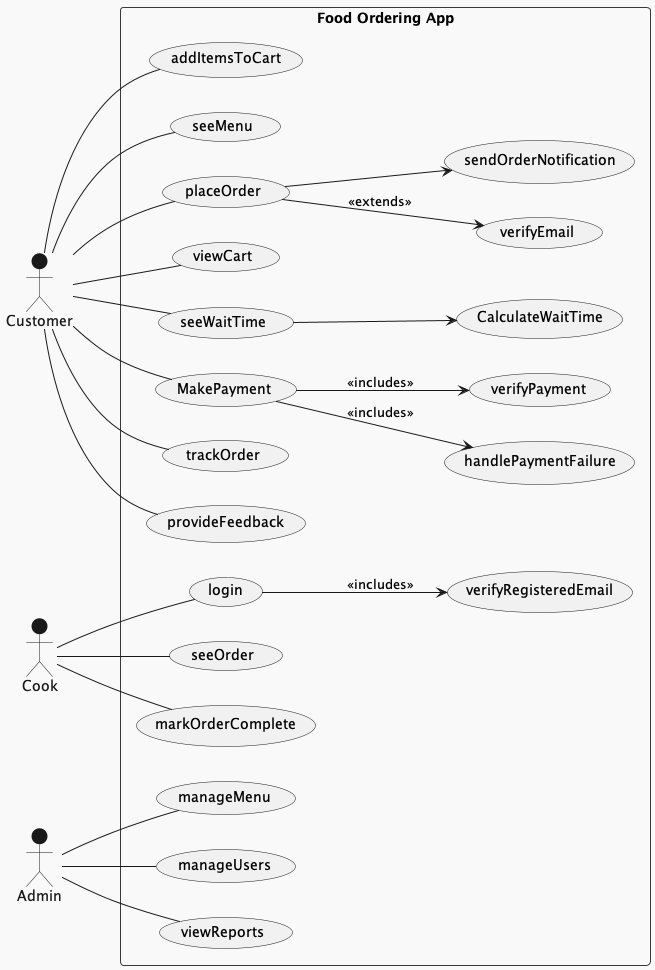

The diagram above was rendered by PlantUML. Its source (embedded in the PNG):
@startuml DesignUpdate2
!theme mars

left to right direction 
actor Customer
actor Cook
actor Admin

rectangle "Food Ordering App" {

    Customer -- (addItemsToCart)
    Customer -- (seeMenu)
    Customer -- (placeOrder) 
    Customer -- (viewCart)
    Customer -- (seeWaitTime) 
    Customer -- (MakePayment) 
    Customer -- (trackOrder)
    Customer -- (provideFeedback)
    
    Cook -- (login)
    Cook -- (seeOrder)
    Cook -- (markOrderComplete)

    Admin -- (manageMenu)
    Admin -- (manageUsers)
    Admin -- (viewReports)
    
    (placeOrder) --> (verifyEmail) : <<extends>>
    (placeOrder) --> (sendOrderNotification)
    (MakePayment) --> (verifyPayment) : <<includes>>
    (MakePayment) --> (handlePaymentFailure) : <<includes>>
    (seeWaitTime) --> (CalculateWaitTime)
    (login) --> (verifyRegisteredEmail) : <<includes>>
}

@enduml